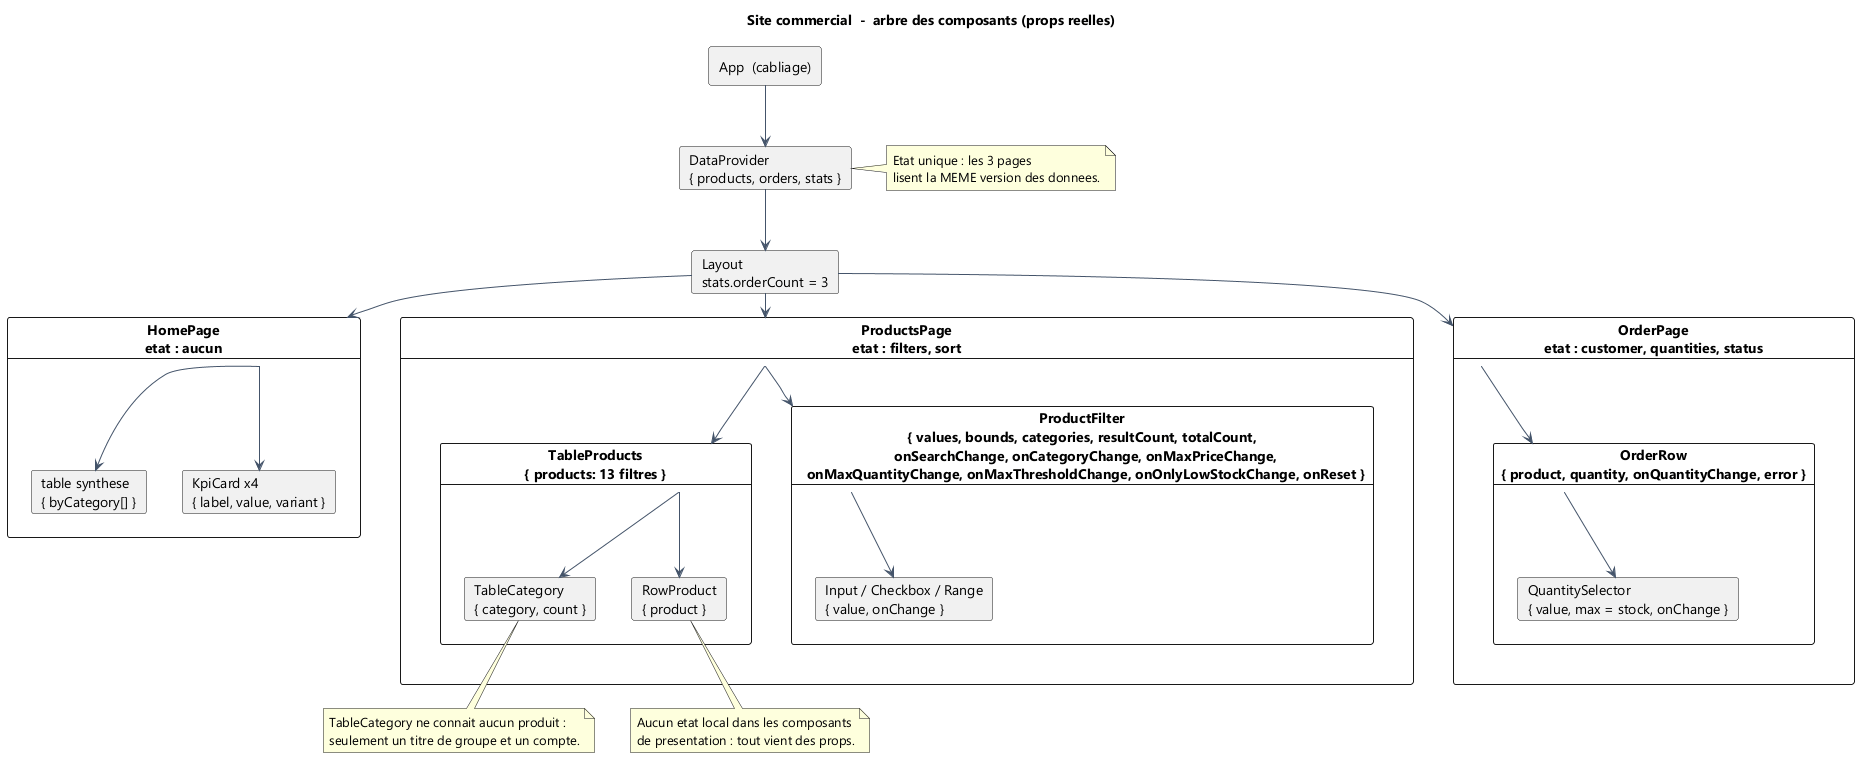

The diagram above was rendered by PlantUML. Its source (embedded in the PNG):
@startuml 02-arbre-composants
title Site commercial  -  arbre des composants (props reelles)

skinparam shadowing false
skinparam defaultFontName Segoe UI
skinparam ArrowColor #44546A

rectangle "App  (cabliage)" as App {
}

card "DataProvider\n{ products, orders, stats }" as Store {
}

card "Layout\nstats.orderCount = 3" as Layout {
}

card "HomePage\netat : aucun" as Accueil {
  card "KpiCard x4\n{ label, value, variant }" as K1
  card "table synthese\n{ byCategory[] }" as K2
}

card "ProductsPage\netat : filters, sort" as Produits {
  card "ProductFilter\n{ values, bounds, categories, resultCount, totalCount,\n  onSearchChange, onCategoryChange, onMaxPriceChange,\n  onMaxQuantityChange, onMaxThresholdChange, onOnlyLowStockChange, onReset }" as F {
    card "Input / Checkbox / Range\n{ value, onChange }" as Atomes
  }
  card "TableProducts\n{ products: 13 filtres }" as T {
    card "TableCategory\n{ category, count }" as C
    card "RowProduct\n{ product }" as R
  }
}

card "OrderPage\netat : customer, quantities, status" as Commande {
  card "OrderRow\n{ product, quantity, onQuantityChange, error }" as L {
    card "QuantitySelector\n{ value, max = stock, onChange }" as S
  }
}

App --> Store
Store --> Layout
Layout --> Accueil
Layout --> Produits
Layout --> Commande
Accueil --> K1
Accueil --> K2
Produits --> F
Produits --> T
F --> Atomes
T --> C
T --> R
Commande --> L
L --> S

note right of Store
  Etat unique : les 3 pages
  lisent la MEME version des donnees.
end note

note bottom of R
  Aucun etat local dans les composants
  de presentation : tout vient des props.
end note

note bottom of C
  TableCategory ne connait aucun produit :
  seulement un titre de groupe et un compte.
end note

@enduml